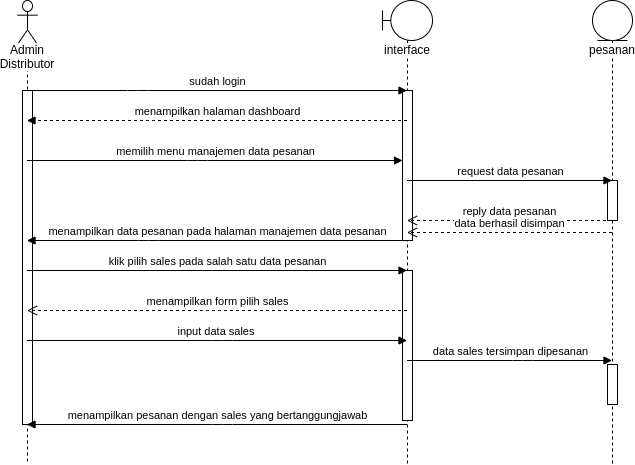

The diagram above was exported from draw.io. Its source (the exported page's mxGraphModel, read from the mxfile embedded in the PNG):
<mxGraphModel dx="1807" dy="745" grid="1" gridSize="10" guides="1" tooltips="1" connect="1" arrows="1" fold="1" page="1" pageScale="1" pageWidth="850" pageHeight="1100" math="0" shadow="0">
  <root>
    <mxCell id="ZOOcuOPbjClyr6AA3dEd-0" />
    <mxCell id="ZOOcuOPbjClyr6AA3dEd-1" parent="ZOOcuOPbjClyr6AA3dEd-0" />
    <mxCell id="a4bhlOcQOD5XuWBwx2Af-10" value="Admin Distributor" style="shape=umlLifeline;participant=umlActor;perimeter=lifelinePerimeter;whiteSpace=wrap;html=1;container=1;collapsible=0;recursiveResize=0;verticalAlign=top;spacingTop=36;labelBackgroundColor=#ffffff;outlineConnect=0;strokeWidth=1;size=44;" vertex="1" parent="ZOOcuOPbjClyr6AA3dEd-1">
      <mxGeometry x="170" y="40" width="20" height="464" as="geometry" />
    </mxCell>
    <mxCell id="a4bhlOcQOD5XuWBwx2Af-11" value="interface" style="shape=umlLifeline;participant=umlBoundary;perimeter=lifelinePerimeter;whiteSpace=wrap;html=1;container=1;collapsible=0;recursiveResize=0;verticalAlign=top;spacingTop=36;labelBackgroundColor=#ffffff;outlineConnect=0;strokeWidth=1;" vertex="1" parent="ZOOcuOPbjClyr6AA3dEd-1">
      <mxGeometry x="535" y="40" width="50" height="464" as="geometry" />
    </mxCell>
    <mxCell id="a4bhlOcQOD5XuWBwx2Af-12" value="" style="html=1;points=[];perimeter=orthogonalPerimeter;strokeWidth=1;" vertex="1" parent="a4bhlOcQOD5XuWBwx2Af-11">
      <mxGeometry x="20" y="270" width="10" height="150" as="geometry" />
    </mxCell>
    <mxCell id="a4bhlOcQOD5XuWBwx2Af-13" value="pesanan" style="shape=umlLifeline;participant=umlEntity;perimeter=lifelinePerimeter;whiteSpace=wrap;html=1;container=1;collapsible=0;recursiveResize=0;verticalAlign=top;spacingTop=36;labelBackgroundColor=#ffffff;outlineConnect=0;strokeWidth=1;size=40;" vertex="1" parent="ZOOcuOPbjClyr6AA3dEd-1">
      <mxGeometry x="745" y="40" width="40" height="464" as="geometry" />
    </mxCell>
    <mxCell id="a4bhlOcQOD5XuWBwx2Af-14" value="" style="html=1;points=[];perimeter=orthogonalPerimeter;strokeWidth=1;" vertex="1" parent="a4bhlOcQOD5XuWBwx2Af-13">
      <mxGeometry x="15" y="180" width="10" height="40" as="geometry" />
    </mxCell>
    <mxCell id="a4bhlOcQOD5XuWBwx2Af-40" value="" style="html=1;points=[];perimeter=orthogonalPerimeter;strokeWidth=1;" vertex="1" parent="a4bhlOcQOD5XuWBwx2Af-13">
      <mxGeometry x="15" y="364" width="10" height="40" as="geometry" />
    </mxCell>
    <mxCell id="a4bhlOcQOD5XuWBwx2Af-18" value="" style="html=1;points=[];perimeter=orthogonalPerimeter;strokeWidth=1;" vertex="1" parent="ZOOcuOPbjClyr6AA3dEd-1">
      <mxGeometry x="175" y="130" width="10" height="334" as="geometry" />
    </mxCell>
    <mxCell id="a4bhlOcQOD5XuWBwx2Af-19" value="" style="html=1;points=[];perimeter=orthogonalPerimeter;strokeWidth=1;" vertex="1" parent="ZOOcuOPbjClyr6AA3dEd-1">
      <mxGeometry x="555" y="130" width="10" height="150" as="geometry" />
    </mxCell>
    <mxCell id="a4bhlOcQOD5XuWBwx2Af-20" value="memilih menu manajemen data pesanan" style="html=1;verticalAlign=bottom;startArrow=none;endArrow=block;startSize=8;startFill=0;" edge="1" parent="ZOOcuOPbjClyr6AA3dEd-1" target="a4bhlOcQOD5XuWBwx2Af-19">
      <mxGeometry relative="1" as="geometry">
        <mxPoint x="179.5" y="200" as="sourcePoint" />
        <Array as="points">
          <mxPoint x="350" y="200" />
        </Array>
      </mxGeometry>
    </mxCell>
    <mxCell id="a4bhlOcQOD5XuWBwx2Af-21" value="request data pesanan" style="html=1;verticalAlign=bottom;startArrow=none;endArrow=block;startSize=8;startFill=0;" edge="1" parent="ZOOcuOPbjClyr6AA3dEd-1" target="a4bhlOcQOD5XuWBwx2Af-13">
      <mxGeometry relative="1" as="geometry">
        <mxPoint x="559.5" y="220" as="sourcePoint" />
        <Array as="points">
          <mxPoint x="650.5" y="220" />
        </Array>
        <mxPoint x="790" y="220" as="targetPoint" />
      </mxGeometry>
    </mxCell>
    <mxCell id="a4bhlOcQOD5XuWBwx2Af-22" value="reply data pesanan" style="html=1;verticalAlign=bottom;endArrow=open;dashed=1;endSize=8;" edge="1" parent="ZOOcuOPbjClyr6AA3dEd-1" source="a4bhlOcQOD5XuWBwx2Af-13">
      <mxGeometry relative="1" as="geometry">
        <mxPoint x="790" y="260" as="sourcePoint" />
        <mxPoint x="559.5" y="260" as="targetPoint" />
        <Array as="points">
          <mxPoint x="690.5" y="260" />
        </Array>
      </mxGeometry>
    </mxCell>
    <mxCell id="a4bhlOcQOD5XuWBwx2Af-23" value="menampilkan halaman dashboard" style="html=1;verticalAlign=bottom;endArrow=block;dashed=1;" edge="1" parent="ZOOcuOPbjClyr6AA3dEd-1">
      <mxGeometry width="80" relative="1" as="geometry">
        <mxPoint x="559.5" y="160" as="sourcePoint" />
        <mxPoint x="179.5" y="160" as="targetPoint" />
        <Array as="points">
          <mxPoint x="300" y="160" />
        </Array>
      </mxGeometry>
    </mxCell>
    <mxCell id="a4bhlOcQOD5XuWBwx2Af-24" value="menampilkan data pesanan pada halaman manajemen data pesanan" style="html=1;verticalAlign=bottom;endArrow=block;" edge="1" parent="ZOOcuOPbjClyr6AA3dEd-1">
      <mxGeometry width="80" relative="1" as="geometry">
        <mxPoint x="559.5" y="280" as="sourcePoint" />
        <mxPoint x="179.5" y="280" as="targetPoint" />
        <Array as="points">
          <mxPoint x="301" y="280" />
        </Array>
      </mxGeometry>
    </mxCell>
    <mxCell id="a4bhlOcQOD5XuWBwx2Af-25" value="sudah login" style="html=1;verticalAlign=bottom;startArrow=none;startFill=0;endArrow=block;startSize=8;" edge="1" parent="ZOOcuOPbjClyr6AA3dEd-1">
      <mxGeometry width="60" relative="1" as="geometry">
        <mxPoint x="179.5" y="130.0000000000001" as="sourcePoint" />
        <mxPoint x="559.5" y="130.0000000000001" as="targetPoint" />
        <Array as="points">
          <mxPoint x="290" y="130" />
        </Array>
      </mxGeometry>
    </mxCell>
    <mxCell id="a4bhlOcQOD5XuWBwx2Af-26" value="klik pilih sales pada salah satu data pesanan" style="html=1;verticalAlign=bottom;endArrow=block;" edge="1" parent="ZOOcuOPbjClyr6AA3dEd-1" source="a4bhlOcQOD5XuWBwx2Af-10" target="a4bhlOcQOD5XuWBwx2Af-11">
      <mxGeometry width="80" relative="1" as="geometry">
        <mxPoint x="175" y="560" as="sourcePoint" />
        <mxPoint x="255" y="560" as="targetPoint" />
        <Array as="points">
          <mxPoint x="365" y="310" />
        </Array>
      </mxGeometry>
    </mxCell>
    <mxCell id="a4bhlOcQOD5XuWBwx2Af-27" value="menampilkan form pilih sales" style="html=1;verticalAlign=bottom;endArrow=open;dashed=1;endSize=8;" edge="1" parent="ZOOcuOPbjClyr6AA3dEd-1" source="a4bhlOcQOD5XuWBwx2Af-11" target="a4bhlOcQOD5XuWBwx2Af-10">
      <mxGeometry relative="1" as="geometry">
        <mxPoint x="565" y="340" as="sourcePoint" />
        <mxPoint x="485" y="340" as="targetPoint" />
        <Array as="points">
          <mxPoint x="365" y="350" />
        </Array>
      </mxGeometry>
    </mxCell>
    <mxCell id="a4bhlOcQOD5XuWBwx2Af-28" value="input data sales&amp;nbsp;" style="html=1;verticalAlign=bottom;endArrow=block;" edge="1" parent="ZOOcuOPbjClyr6AA3dEd-1" source="a4bhlOcQOD5XuWBwx2Af-10" target="a4bhlOcQOD5XuWBwx2Af-11">
      <mxGeometry width="80" relative="1" as="geometry">
        <mxPoint x="245" y="390" as="sourcePoint" />
        <mxPoint x="325" y="390" as="targetPoint" />
        <Array as="points">
          <mxPoint x="375" y="380" />
        </Array>
      </mxGeometry>
    </mxCell>
    <mxCell id="a4bhlOcQOD5XuWBwx2Af-29" value="data sales tersimpan dipesanan" style="html=1;verticalAlign=bottom;endArrow=block;" edge="1" parent="ZOOcuOPbjClyr6AA3dEd-1" source="a4bhlOcQOD5XuWBwx2Af-11" target="a4bhlOcQOD5XuWBwx2Af-13">
      <mxGeometry width="80" relative="1" as="geometry">
        <mxPoint x="555" y="400" as="sourcePoint" />
        <mxPoint x="744.5" y="400" as="targetPoint" />
        <Array as="points">
          <mxPoint x="675" y="400" />
        </Array>
      </mxGeometry>
    </mxCell>
    <mxCell id="a4bhlOcQOD5XuWBwx2Af-33" value="menampilkan pesanan dengan sales yang bertanggungjawab" style="html=1;verticalAlign=bottom;endArrow=block;" edge="1" parent="ZOOcuOPbjClyr6AA3dEd-1" source="a4bhlOcQOD5XuWBwx2Af-11" target="a4bhlOcQOD5XuWBwx2Af-10">
      <mxGeometry width="80" relative="1" as="geometry">
        <mxPoint x="385" y="510" as="sourcePoint" />
        <mxPoint x="465" y="510" as="targetPoint" />
        <Array as="points">
          <mxPoint x="375" y="464" />
        </Array>
      </mxGeometry>
    </mxCell>
    <mxCell id="a4bhlOcQOD5XuWBwx2Af-34" value="data berhasil disimpan" style="html=1;verticalAlign=bottom;endArrow=open;dashed=1;endSize=8;" edge="1" parent="ZOOcuOPbjClyr6AA3dEd-1" source="a4bhlOcQOD5XuWBwx2Af-13" target="a4bhlOcQOD5XuWBwx2Af-11">
      <mxGeometry relative="1" as="geometry">
        <mxPoint x="744.5" y="730" as="sourcePoint" />
        <mxPoint x="625" y="600" as="targetPoint" />
        <Array as="points" />
      </mxGeometry>
    </mxCell>
  </root>
</mxGraphModel>